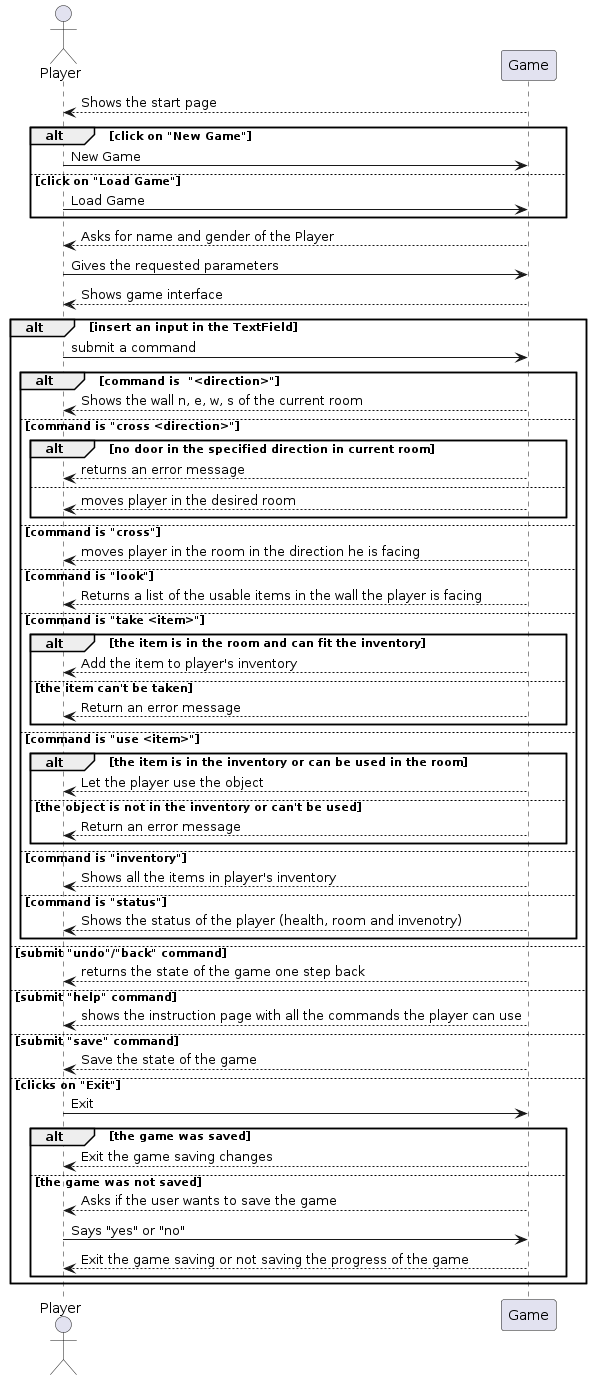

The diagram above was rendered by PlantUML. Its source (embedded in the PNG):
@startuml
actor Player
participant Game

Game --> Player : Shows the start page

alt click on "New Game"
    Player -> Game : New Game
else click on "Load Game"
    Player -> Game : Load Game
end

Game --> Player : Asks for name and gender of the Player
Player -> Game : Gives the requested parameters
Game --> Player : Shows game interface

alt insert an input in the TextField
    Player -> Game : submit a command
    alt command is  "<direction>"
        Game --> Player : Shows the wall n, e, w, s of the current room
    else command is "cross <direction>"
        alt no door in the specified direction in current room
            Game --> Player : returns an error message
        else 
            Game --> Player : moves player in the desired room
        end
    else command is "cross"
        Game --> Player : moves player in the room in the direction he is facing
    else command is "look"
        Game --> Player : Returns a list of the usable items in the wall the player is facing
    else command is "take <item>"
        alt the item is in the room and can fit the inventory
            Game --> Player : Add the item to player's inventory
        else the item can't be taken
            Game --> Player : Return an error message
        end
    else command is "use <item>"
        alt the item is in the inventory or can be used in the room
            Game --> Player : Let the player use the object
        else the object is not in the inventory or can't be used 
            Game --> Player : Return an error message
        end
    else command is "inventory"
        Game --> Player : Shows all the items in player's inventory
    else command is "status"
        Game --> Player : Shows the status of the player (health, room and invenotry)
    end
else submit "undo"/"back" command
    Game --> Player : returns the state of the game one step back
else submit "help" command
    Game --> Player : shows the instruction page with all the commands the player can use
else submit "save" command
    Game --> Player : Save the state of the game
else clicks on "Exit"
    Player -> Game : Exit
        alt the game was saved
            Game --> Player : Exit the game saving changes
        else the game was not saved
            Game --> Player : Asks if the user wants to save the game
            Player -> Game : Says "yes" or "no"
            Game --> Player : Exit the game saving or not saving the progress of the game
        end
end
@enduml